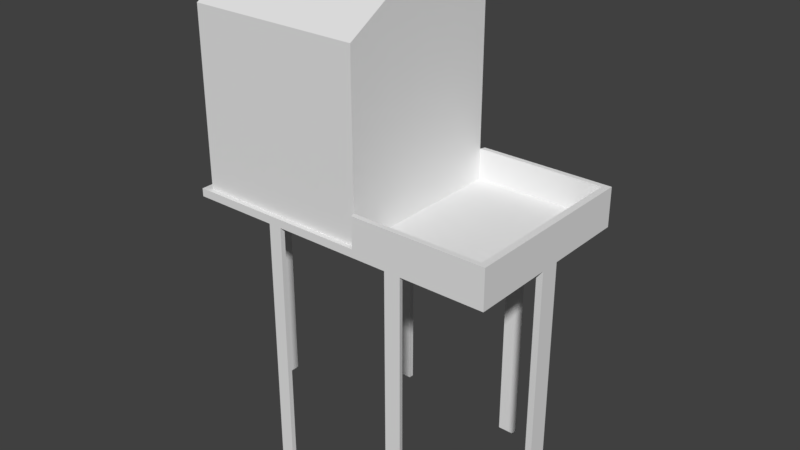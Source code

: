 # Source: baseHouse.blend  (saved by Blender 2.79.0; exported with 4.5.12 LTS)
import bpy
from mathutils import Matrix  # noqa: F401  (used for matrix-valued properties, if any)

bpy.ops.wm.read_factory_settings(use_empty=True)
scene = bpy.context.scene
scene.name = 'Scene'

# ---- collections
col_collection_1 = bpy.data.collections.new('Collection 1'); scene.collection.children.link(col_collection_1)

# ---- world
world_world = bpy.data.worlds.new('World'); scene.world = world_world
world_world.color = (0.05088, 0.05088, 0.05088)
world_world.use_sun_shadow = False
world_world.sun_shadow_jitter_overblur = 0.0
world_world.cycles.sampling_method = 'MANUAL'

# ---- meshes
me_cube_001 = bpy.data.meshes.new('Cube.001')
me_cube_001.from_pydata([(-1.0, -1.0, 0.0), (-1.0, -1.0, 2.0), (-1.0, 1.0, 0.0), (-1.0, 1.0, 2.0), (1.0, -1.0, 0.0), (1.0, -1.0, 2.0), (1.0, 1.0, 0.0), (1.0, 1.0, 2.0), (-1.0, 0.0, 2.591), (1.0, 0.0, 2.591), (-1.0, 1.0, -0.09215), (-1.0, -1.0, -0.09215), (1.0, 1.0, -0.09215), (1.0, -1.0, -0.09215), (2.478, -1.0, 0.0), (2.478, 1.0, 0.0), (2.478, -1.0, -0.09215), (2.478, 1.0, -0.09215), (-1.095, 1.057, 0.0), (-1.095, -1.057, 0.0), (1.02, 1.057, 0.0), (1.02, -1.057, 0.0), (-1.095, 1.057, -0.09215), (-1.095, -1.057, -0.09215), (1.02, 1.057, -0.09215), (1.02, -1.057, -0.09215), (2.554, -1.057, 0.0), (2.554, 1.057, 0.0), (2.554, -1.057, -0.09215), (2.554, 1.057, -0.09215), (1.414, -1.0, -0.09215), (1.418, -1.057, -0.09215), (1.592, -1.0, -0.09215), (1.414, 1.0, -0.09215), (1.592, 1.0, -0.09215), (1.606, -1.057, -0.09215), (1.418, 1.057, -0.09215), (1.606, 1.057, -0.09215), (1.414, -1.0, -3.096), (1.418, -1.057, -3.096), (1.592, -1.0, -3.096), (1.414, 1.0, -3.096), (1.592, 1.0, -3.096), (1.606, -1.057, -3.096), (1.418, 1.057, -3.096), (1.606, 1.057, -3.096), (0.05457, 1.0, -0.09215), (-0.08955, 1.0, -0.09215), (-0.08955, -1.0, -0.09215), (0.05457, -1.0, -0.09215), (-0.09641, 1.057, -0.09215), (-0.09641, -1.057, -0.09215), (0.056, -1.057, -0.09215), (0.056, 1.057, -0.09215), (0.05457, 1.0, -2.993), (-0.08955, 1.0, -2.993), (-0.08955, -1.0, -2.993), (0.05457, -1.0, -2.993), (-0.09641, 1.057, -2.993), (-0.09641, -1.057, -2.993), (0.056, -1.057, -2.993), (0.056, 1.057, -2.993), (-1.0, 0.1086, -0.09215), (-1.0, -0.1086, -0.09215), (-1.095, 0.1148, -0.09215), (2.478, -0.1086, -0.09215), (2.478, 0.1086, -0.09215), (-1.095, -0.1148, -0.09215), (2.554, -0.1148, -0.09215), (2.554, 0.1148, -0.09215), (-1.0, 0.1086, -2.828), (-1.0, -0.1086, -2.828), (-1.095, 0.1148, -2.828), (2.478, -0.1086, -2.828), (2.478, 0.1086, -2.828), (-1.095, -0.1148, -2.828), (2.554, -0.1148, -2.828), (2.554, 0.1148, -2.828), (1.02, -1.057, 0.3507), (1.0, -1.0, 0.3507), (2.478, -1.0, 0.3507), (2.478, 1.0, 0.3507), (1.0, 1.0, 0.3507), (2.554, -1.057, 0.3507), (2.554, 1.057, 0.3507), (1.02, 1.057, 0.3507)], [], [(0, 1, 3, 2), (2, 3, 7, 6), (6, 7, 5, 4), (4, 5, 1, 0), (6, 4, 14, 15), (7, 3, 8, 9), (5, 7, 9), (3, 1, 8), (1, 5, 9, 8), (10, 12, 13, 11), (2, 6, 20, 18), (28, 25, 31, 35), (11, 23, 67, 63), (0, 2, 18, 19), (4, 0, 19, 21), (13, 12, 17, 16), (25, 23, 51, 52), (21, 19, 23, 25), (18, 20, 24, 22), (19, 18, 22, 23), (27, 26, 28, 29), (21, 25, 28, 26), (24, 20, 27, 29), (12, 10, 47, 46), (15, 14, 80, 81), (16, 28, 35, 32), (21, 26, 83, 78), (28, 16, 65, 68), (14, 4, 79, 80), (35, 31, 39, 43), (32, 35, 43, 40), (29, 17, 34, 37), (17, 12, 33, 34), (24, 29, 37, 36), (25, 13, 30, 31), (12, 24, 36, 33), (13, 16, 32, 30), (38, 40, 43, 39), (42, 41, 44, 45), (30, 32, 40, 38), (33, 36, 44, 41), (36, 37, 45, 44), (34, 33, 41, 42), (31, 30, 38, 39), (37, 34, 42, 45), (49, 52, 60, 57), (52, 51, 59, 60), (23, 11, 48, 51), (10, 22, 50, 47), (13, 25, 52, 49), (22, 24, 53, 50), (24, 12, 46, 53), (11, 13, 49, 48), (56, 57, 60, 59), (54, 55, 58, 61), (47, 50, 58, 55), (46, 47, 55, 54), (53, 46, 54, 61), (50, 53, 61, 58), (51, 48, 56, 59), (48, 49, 57, 56), (69, 68, 76, 77), (66, 69, 77, 74), (23, 22, 64, 67), (17, 29, 69, 66), (22, 10, 62, 64), (10, 11, 63, 62), (16, 17, 66, 65), (29, 28, 68, 69), (70, 71, 75, 72), (73, 74, 77, 76), (63, 67, 75, 71), (64, 62, 70, 72), (68, 65, 73, 76), (67, 64, 72, 75), (65, 66, 74, 73), (62, 63, 71, 70), (81, 80, 83, 84), (80, 79, 78, 83), (82, 81, 84, 85), (4, 21, 78, 79), (26, 27, 84, 83), (20, 6, 82, 85), (6, 15, 81, 82), (27, 20, 85, 84)])
me_cube_001.use_remesh_preserve_volume = False
me_cube_001.use_remesh_preserve_attributes = False
me_cube_001.use_mirror_vertex_groups = False
me_cube_001.update()

# ---- objects
ob_cube = bpy.data.objects.new('Cube', me_cube_001)

# ---- transforms, parenting, visibility, modifiers, constraints
ob_cube.location = (0.0, 0.0, 0.0)
ob_cube.lineart.crease_threshold = 0.0

# ---- collection membership
col_collection_1.objects.link(ob_cube)

# ---- scene / render settings (as saved in the file)
scene.frame_start = 1; scene.frame_end = 250; scene.frame_set(1)
scene.render.engine = 'BLENDER_EEVEE_NEXT'
scene.render.resolution_percentage = 50
scene.render.dither_intensity = 0.0
scene.cycles.use_denoising = False
scene.cycles.samples = 128
scene.cycles.sampling_pattern = 'TABULATED_SOBOL'
scene.cycles.use_adaptive_sampling = False
scene.cycles.use_light_tree = False
scene.cycles.blur_glossy = 0.0
scene.cycles.sample_clamp_indirect = 0.0
scene.view_settings.view_transform = 'Standard'
bpy.context.view_layer.update()

# ---- added for rendering (the .blend has no active camera and no usable light): camera, sun
cam_auto = bpy.data.cameras.new('AutoCamera')
cam_auto.lens = 50.0
cam_auto.sensor_width = 36.0
cam_auto.clip_end = 1000.0
ob_auto_camera = bpy.data.objects.new('AutoCamera', cam_auto)
scene.collection.objects.link(ob_auto_camera)
ob_auto_camera.location = (7.28027, -7.86125, 4.9884)
ob_auto_camera.rotation_euler = (1.09748, -7.21219e-08, 0.694738)
scene.camera = ob_auto_camera
light_auto_sun = bpy.data.lights.new('AutoSun', 'SUN')
light_auto_sun.energy = 3.0
light_auto_sun.angle = 0.0523599
ob_auto_sun = bpy.data.objects.new('AutoSun', light_auto_sun)
scene.collection.objects.link(ob_auto_sun)
ob_auto_sun.rotation_euler = (0.872665, 0.174533, 0.523599)
bpy.context.view_layer.update()
